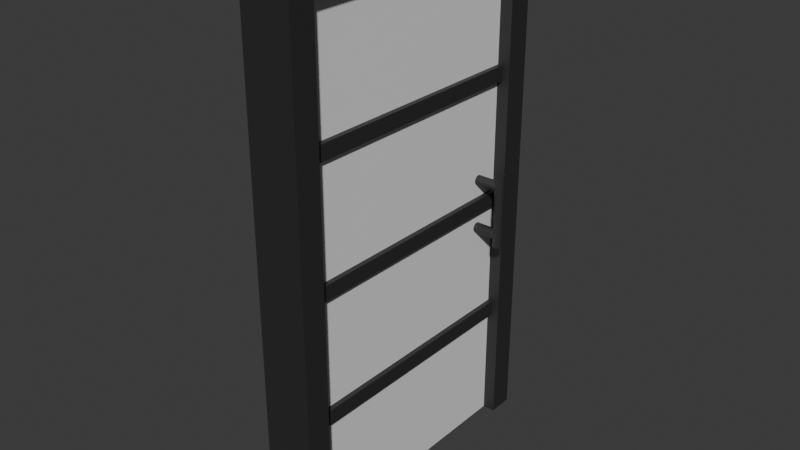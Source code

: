 # Source: door.blend  (saved by Blender 4.0.36; exported with 4.5.12 LTS)
import bpy
from mathutils import Matrix  # noqa: F401  (used for matrix-valued properties, if any)

bpy.ops.wm.read_factory_settings(use_empty=True)
scene = bpy.context.scene
scene.name = 'Scene'

# ---- collections
col_collection = bpy.data.collections.new('Collection'); scene.collection.children.link(col_collection)

# ---- materials (node trees are filled in below, after node groups)
mat_baseblack = bpy.data.materials.new('BaseBlack')
mat_baseblack.use_transparent_shadow = False
mat_basewhite = bpy.data.materials.new('BaseWhite')
mat_basewhite.use_transparent_shadow = False

# ---- node groups
ng_auto_smooth = bpy.data.node_groups.new('Auto Smooth', 'GeometryNodeTree')
_s = ng_auto_smooth.interface.new_socket(name='Geometry', in_out='OUTPUT', socket_type='NodeSocketGeometry')
_s = ng_auto_smooth.interface.new_socket(name='Geometry', in_out='INPUT', socket_type='NodeSocketGeometry')
_s = ng_auto_smooth.interface.new_socket(name='Angle', in_out='INPUT', socket_type='NodeSocketFloat')
_s.subtype = 'ANGLE'
_s.min_value = 0.0
_s.max_value = 3.142
ng_auto_smooth.is_modifier = True
_N = ng_auto_smooth.nodes; _L = ng_auto_smooth.links
n0 = _N.new('NodeGroupOutput'); n0.name = 'Group Output'; n0.location = (480, -100)
n1 = _N.new('NodeGroupInput'); n1.name = 'Group Input'; n1.location = (-420, -300)
n2 = _N.new('NodeGroupInput'); n2.name = 'Group Input.001'; n2.location = (-60, -100)
n3 = _N.new('GeometryNodeSetShadeSmooth'); n3.name = 'Set Shade Smooth'; n3.location = (120, -100)
n3.domain = 'EDGE'
n4 = _N.new('GeometryNodeSetShadeSmooth'); n4.name = 'Set Shade Smooth.001'; n4.location = (300, -100)
n5 = _N.new('GeometryNodeInputMeshEdgeAngle'); n5.name = 'Edge Angle'; n5.location = (-420, -220)
n6 = _N.new('GeometryNodeInputEdgeSmooth'); n6.name = 'Is Edge Smooth'; n6.location = (-60, -160)
n7 = _N.new('GeometryNodeInputShadeSmooth'); n7.name = 'Is Face Smooth'; n7.location = (-240, -340)
n8 = _N.new('FunctionNodeBooleanMath'); n8.name = 'Boolean Math'; n8.location = (-60, -220)
n9 = _N.new('FunctionNodeCompare'); n9.name = 'Compare'; n9.location = (-240, -180)
n9.operation = 'LESS_EQUAL'
_L.new(n5.outputs[0], n9.inputs[0])
_L.new(n4.outputs[0], n0.inputs[0])
_L.new(n1.outputs[1], n9.inputs[1])
_L.new(n9.outputs[0], n8.inputs[0])
_L.new(n7.outputs[0], n8.inputs[1])
_L.new(n2.outputs[0], n3.inputs[0])
_L.new(n6.outputs[0], n3.inputs[1])
_L.new(n3.outputs[0], n4.inputs[0])
_L.new(n8.outputs[0], n3.inputs[2])
n0.is_active_output = True

# ---- material node trees
mat_baseblack.use_nodes = True; mat_baseblack.node_tree.nodes.clear()
_N = mat_baseblack.node_tree.nodes; _L = mat_baseblack.node_tree.links
n0 = _N.new('ShaderNodeBsdfPrincipled'); n0.name = 'Principled BSDF'; n0.location = (10, 300)
n0.inputs[0].default_value = (0.02772, 0.02772, 0.02772, 1.0)
n0.inputs[3].default_value = 1.45
n1 = _N.new('ShaderNodeOutputMaterial'); n1.name = 'Material Output'; n1.location = (300, 300)
_L.new(n0.outputs[0], n1.inputs[0])
n1.is_active_output = True
mat_basewhite.use_nodes = True; mat_basewhite.node_tree.nodes.clear()
_N = mat_basewhite.node_tree.nodes; _L = mat_basewhite.node_tree.links
n0 = _N.new('ShaderNodeBsdfPrincipled'); n0.name = 'Principled BSDF'; n0.location = (10, 300)
n0.inputs[3].default_value = 1.45
n1 = _N.new('ShaderNodeOutputMaterial'); n1.name = 'Material Output'; n1.location = (300, 300)
_L.new(n0.outputs[0], n1.inputs[0])
n1.is_active_output = True

# ---- world
world_world = bpy.data.worlds.new('World'); scene.world = world_world
world_world.use_nodes = True; world_world.node_tree.nodes.clear()
_N = world_world.node_tree.nodes; _L = world_world.node_tree.links
n0 = _N.new('ShaderNodeOutputWorld'); n0.name = 'World Output'; n0.location = (300, 300)
n1 = _N.new('ShaderNodeBackground'); n1.name = 'Background'; n1.location = (10, 300)
n1.inputs[0].default_value = (0.05088, 0.05088, 0.05088, 1.0)
_L.new(n1.outputs[0], n0.inputs[0])
n0.is_active_output = True
world_world.color = (0.05088, 0.05088, 0.05088)
world_world.use_sun_shadow = False
world_world.sun_shadow_jitter_overblur = 0.0

# ---- meshes
me_plane = bpy.data.meshes.new('Plane')
me_plane.from_pydata([(-0.1, -0.6, 2.1), (-0.1, -0.6, 0.0), (-0.1, 0.6, 2.1), (-0.1, 0.6, 0.0), (-0.1, -0.5, 2.0), (-0.1, 0.5, 2.0), (-0.1, 0.5, 0.0), (-0.1, -0.5, 0.0), (0.1, -0.6, 2.1), (0.1, -0.6, 0.0), (0.1, 0.6, 2.1), (0.1, 0.6, 0.0), (0.1, -0.5, 2.0), (0.1, 0.5, 2.0), (0.1, 0.5, 0.0), (0.1, -0.5, 0.0)], [], [(2, 0, 8, 10), (2, 5, 4, 0), (5, 13, 12, 4), (7, 4, 12, 15), (1, 9, 8, 0), (1, 0, 4, 7), (9, 15, 12, 8), (6, 3, 11, 14), (6, 14, 13, 5), (7, 15, 9, 1), (10, 8, 12, 13), (11, 10, 13, 14), (3, 6, 5, 2), (2, 10, 11, 3)])
_uv = me_plane.uv_layers.new(name='UVMap')
_uv.uv.foreach_set('vector', [0.0, 0.0, 0.0, 0.0, 0.0, 0.0, 0.0, 0.0, 0.0, 0.0, 0.0, 0.0, 0.0, 0.0, 0.0, 0.0, 0.0, 0.0, 0.0, 0.0, 0.0, 0.0, 0.0, 0.0, 0.0, 0.0, 0.0, 0.0, 0.0, 0.0, 0.0, 0.0, 0.0, 0.0, 0.0, 0.0, 0.0, 0.0, 0.0, 0.0, 0.0, 0.0, 0.0, 0.0, 0.0, 0.0, 0.0, 0.0, 0.0, 0.0, 0.0, 0.0, 0.0, 0.0, 0.0, 0.0, 0.0, 0.0, 0.0, 0.0, 0.0, 0.0, 0.0, 0.0, 0.0, 0.0, 0.0, 0.0, 0.0, 0.0, 0.0, 0.0, 0.0, 0.0, 0.0, 0.0, 0.0, 0.0, 0.0, 0.0, 0.0, 0.0, 0.0, 0.0, 0.0, 0.0, 0.0, 0.0, 0.0, 0.0, 0.0, 0.0, 0.0, 0.0, 0.0, 0.0, 0.0, 0.0, 0.0, 0.0, 0.0, 0.0, 0.0, 0.0, 0.0, 0.0, 0.0, 0.0, 0.0, 0.0, 0.0, 0.0])
me_plane.materials.append(mat_baseblack)
me_plane.update()
me_plane_001 = bpy.data.meshes.new('Plane.001')
me_plane_001.from_pydata([(-0.05, 0.0, 1.0), (-0.05, 0.0, -1.0), (-0.05, 1.0, 1.0), (-0.05, 1.0, -1.0), (0.05, 0.0, 1.0), (0.05, 0.0, -1.0), (0.05, 1.0, 1.0), (0.05, 1.0, -1.0), (0.15, 0.92, -0.15), (0.15, 0.92, 0.15), (0.1539, 0.9196, -0.15), (0.1539, 0.9196, 0.15), (0.1577, 0.9185, -0.15), (0.1577, 0.9185, 0.15), (0.1611, 0.9166, -0.15), (0.1611, 0.9166, 0.15), (0.1641, 0.9141, -0.15), (0.1641, 0.9141, 0.15), (0.1666, 0.9111, -0.15), (0.1666, 0.9111, 0.15), (0.1685, 0.9077, -0.15), (0.1685, 0.9077, 0.15), (0.1696, 0.9039, -0.15), (0.1696, 0.9039, 0.15), (0.17, 0.9, -0.15), (0.17, 0.9, 0.15), (0.1696, 0.8961, -0.15), (0.1696, 0.8961, 0.15), (0.1685, 0.8923, -0.15), (0.1685, 0.8923, 0.15), (0.1666, 0.8889, -0.15), (0.1666, 0.8889, 0.15), (0.1641, 0.8859, -0.15), (0.1641, 0.8859, 0.15), (0.1611, 0.8834, -0.15), (0.1611, 0.8834, 0.15), (0.1577, 0.8815, -0.15), (0.1577, 0.8815, 0.15), (0.1539, 0.8804, -0.15), (0.1539, 0.8804, 0.15), (0.15, 0.88, -0.15), (0.15, 0.88, 0.15), (0.1461, 0.8804, -0.15), (0.1461, 0.8804, 0.15), (0.1423, 0.8815, -0.15), (0.1423, 0.8815, 0.15), (0.1389, 0.8834, -0.15), (0.1389, 0.8834, 0.15), (0.1359, 0.8859, -0.15), (0.1359, 0.8859, 0.15), (0.1334, 0.8889, -0.15), (0.1334, 0.8889, 0.15), (0.1315, 0.8923, -0.15), (0.1315, 0.8923, 0.15), (0.1304, 0.8961, -0.15), (0.1304, 0.8961, 0.15), (0.13, 0.9, -0.15), (0.13, 0.9, 0.15), (0.1304, 0.9039, -0.15), (0.1304, 0.9039, 0.15), (0.1315, 0.9077, -0.15), (0.1315, 0.9077, 0.15), (0.1334, 0.9111, -0.15), (0.1334, 0.9111, 0.15), (0.1359, 0.9141, -0.15), (0.1359, 0.9141, 0.15), (0.1389, 0.9166, -0.15), (0.1389, 0.9166, 0.15), (0.1423, 0.9185, -0.15), (0.1423, 0.9185, 0.15), (0.1461, 0.9196, -0.15), (0.1461, 0.9196, 0.15), (-0.15, 0.92, 0.1), (0.15, 0.92, 0.1), (-0.15, 0.9196, 0.0961), (0.15, 0.9196, 0.0961), (-0.15, 0.9185, 0.09235), (0.15, 0.9185, 0.09235), (-0.15, 0.9166, 0.08889), (0.15, 0.9166, 0.08889), (-0.15, 0.9141, 0.08586), (0.15, 0.9141, 0.08586), (-0.15, 0.9111, 0.08337), (0.15, 0.9111, 0.08337), (-0.15, 0.9077, 0.08152), (0.15, 0.9077, 0.08152), (-0.15, 0.9039, 0.08038), (0.15, 0.9039, 0.08038), (-0.15, 0.9, 0.08), (0.15, 0.9, 0.08), (-0.15, 0.8961, 0.08038), (0.15, 0.8961, 0.08038), (-0.15, 0.8923, 0.08152), (0.15, 0.8923, 0.08152), (-0.15, 0.8889, 0.08337), (0.15, 0.8889, 0.08337), (-0.15, 0.8859, 0.08586), (0.15, 0.8859, 0.08586), (-0.15, 0.8834, 0.08889), (0.15, 0.8834, 0.08889), (-0.15, 0.8815, 0.09235), (0.15, 0.8815, 0.09235), (-0.15, 0.8804, 0.0961), (0.15, 0.8804, 0.0961), (-0.15, 0.88, 0.1), (0.15, 0.88, 0.1), (-0.15, 0.8804, 0.1039), (0.15, 0.8804, 0.1039), (-0.15, 0.8815, 0.1077), (0.15, 0.8815, 0.1077), (-0.15, 0.8834, 0.1111), (0.15, 0.8834, 0.1111), (-0.15, 0.8859, 0.1141), (0.15, 0.8859, 0.1141), (-0.15, 0.8889, 0.1166), (0.15, 0.8889, 0.1166), (-0.15, 0.8923, 0.1185), (0.15, 0.8923, 0.1185), (-0.15, 0.8961, 0.1196), (0.15, 0.8961, 0.1196), (-0.15, 0.9, 0.12), (0.15, 0.9, 0.12), (-0.15, 0.9039, 0.1196), (0.15, 0.9039, 0.1196), (-0.15, 0.9077, 0.1185), (0.15, 0.9077, 0.1185), (-0.15, 0.9111, 0.1166), (0.15, 0.9111, 0.1166), (-0.15, 0.9141, 0.1141), (0.15, 0.9141, 0.1141), (-0.15, 0.9166, 0.1111), (0.15, 0.9166, 0.1111), (-0.15, 0.9185, 0.1077), (0.15, 0.9185, 0.1077), (-0.15, 0.9196, 0.1039), (0.15, 0.9196, 0.1039), (-0.15, 0.92, -0.1), (0.15, 0.92, -0.1), (-0.15, 0.9196, -0.1039), (0.15, 0.9196, -0.1039), (-0.15, 0.9185, -0.1077), (0.15, 0.9185, -0.1077), (-0.15, 0.9166, -0.1111), (0.15, 0.9166, -0.1111), (-0.15, 0.9141, -0.1141), (0.15, 0.9141, -0.1141), (-0.15, 0.9111, -0.1166), (0.15, 0.9111, -0.1166), (-0.15, 0.9077, -0.1185), (0.15, 0.9077, -0.1185), (-0.15, 0.9039, -0.1196), (0.15, 0.9039, -0.1196), (-0.15, 0.9, -0.12), (0.15, 0.9, -0.12), (-0.15, 0.8961, -0.1196), (0.15, 0.8961, -0.1196), (-0.15, 0.8923, -0.1185), (0.15, 0.8923, -0.1185), (-0.15, 0.8889, -0.1166), (0.15, 0.8889, -0.1166), (-0.15, 0.8859, -0.1141), (0.15, 0.8859, -0.1141), (-0.15, 0.8834, -0.1111), (0.15, 0.8834, -0.1111), (-0.15, 0.8815, -0.1077), (0.15, 0.8815, -0.1077), (-0.15, 0.8804, -0.1039), (0.15, 0.8804, -0.1039), (-0.15, 0.88, -0.1), (0.15, 0.88, -0.1), (-0.15, 0.8804, -0.0961), (0.15, 0.8804, -0.0961), (-0.15, 0.8815, -0.09235), (0.15, 0.8815, -0.09235), (-0.15, 0.8834, -0.08889), (0.15, 0.8834, -0.08889), (-0.15, 0.8859, -0.08586), (0.15, 0.8859, -0.08586), (-0.15, 0.8889, -0.08337), (0.15, 0.8889, -0.08337), (-0.15, 0.8923, -0.08152), (0.15, 0.8923, -0.08152), (-0.15, 0.8961, -0.08038), (0.15, 0.8961, -0.08038), (-0.15, 0.9, -0.08), (0.15, 0.9, -0.08), (-0.15, 0.9039, -0.08038), (0.15, 0.9039, -0.08038), (-0.15, 0.9077, -0.08152), (0.15, 0.9077, -0.08152), (-0.15, 0.9111, -0.08337), (0.15, 0.9111, -0.08337), (-0.15, 0.9141, -0.08586), (0.15, 0.9141, -0.08586), (-0.15, 0.9166, -0.08889), (0.15, 0.9166, -0.08889), (-0.15, 0.9185, -0.09235), (0.15, 0.9185, -0.09235), (-0.15, 0.9196, -0.0961), (0.15, 0.9196, -0.0961), (-0.15, 0.92, -0.15), (-0.15, 0.92, 0.15), (-0.1461, 0.9196, -0.15), (-0.1461, 0.9196, 0.15), (-0.1423, 0.9185, -0.15), (-0.1423, 0.9185, 0.15), (-0.1389, 0.9166, -0.15), (-0.1389, 0.9166, 0.15), (-0.1359, 0.9141, -0.15), (-0.1359, 0.9141, 0.15), (-0.1334, 0.9111, -0.15), (-0.1334, 0.9111, 0.15), (-0.1315, 0.9077, -0.15), (-0.1315, 0.9077, 0.15), (-0.1304, 0.9039, -0.15), (-0.1304, 0.9039, 0.15), (-0.13, 0.9, -0.15), (-0.13, 0.9, 0.15), (-0.1304, 0.8961, -0.15), (-0.1304, 0.8961, 0.15), (-0.1315, 0.8923, -0.15), (-0.1315, 0.8923, 0.15), (-0.1334, 0.8889, -0.15), (-0.1334, 0.8889, 0.15), (-0.1359, 0.8859, -0.15), (-0.1359, 0.8859, 0.15), (-0.1389, 0.8834, -0.15), (-0.1389, 0.8834, 0.15), (-0.1423, 0.8815, -0.15), (-0.1423, 0.8815, 0.15), (-0.1461, 0.8804, -0.15), (-0.1461, 0.8804, 0.15), (-0.15, 0.88, -0.15), (-0.15, 0.88, 0.15), (-0.1539, 0.8804, -0.15), (-0.1539, 0.8804, 0.15), (-0.1577, 0.8815, -0.15), (-0.1577, 0.8815, 0.15), (-0.1611, 0.8834, -0.15), (-0.1611, 0.8834, 0.15), (-0.1641, 0.8859, -0.15), (-0.1641, 0.8859, 0.15), (-0.1666, 0.8889, -0.15), (-0.1666, 0.8889, 0.15), (-0.1685, 0.8923, -0.15), (-0.1685, 0.8923, 0.15), (-0.1696, 0.8961, -0.15), (-0.1696, 0.8961, 0.15), (-0.17, 0.9, -0.15), (-0.17, 0.9, 0.15), (-0.1696, 0.9039, -0.15), (-0.1696, 0.9039, 0.15), (-0.1685, 0.9077, -0.15), (-0.1685, 0.9077, 0.15), (-0.1666, 0.9111, -0.15), (-0.1666, 0.9111, 0.15), (-0.1641, 0.9141, -0.15), (-0.1641, 0.9141, 0.15), (-0.1611, 0.9166, -0.15), (-0.1611, 0.9166, 0.15), (-0.1577, 0.9185, -0.15), (-0.1577, 0.9185, 0.15), (-0.1539, 0.9196, -0.15), (-0.1539, 0.9196, 0.15), (0.05, 1.0, 0.53), (0.05, 1.0, 0.47), (0.02, 1.0, 0.5), (0.05, 0.0, 0.47), (0.05, 0.0, 0.53), (0.02, 0.0, 0.5), (0.05, 1.0, 0.03), (0.05, 1.0, -0.03), (0.02, 1.0, 0.0), (0.05, 0.0, -0.03), (0.05, 0.0, 0.03), (0.02, 0.0, 0.0), (0.05, 1.0, -0.47), (0.05, 1.0, -0.53), (0.02, 1.0, -0.5), (0.05, 0.0, -0.53), (0.05, 0.0, -0.47), (0.02, 0.0, -0.5), (-0.05, 0.0, 0.53), (-0.05, 0.0, 0.47), (-0.02, 0.0, 0.5), (-0.05, 1.0, 0.47), (-0.05, 1.0, 0.53), (-0.02, 1.0, 0.5), (-0.05, 0.0, 0.03), (-0.05, 0.0, -0.03), (-0.02, 0.0, 0.0), (-0.05, 1.0, -0.03), (-0.05, 1.0, 0.03), (-0.02, 1.0, 0.0), (-0.05, 0.0, -0.47), (-0.05, 0.0, -0.53), (-0.02, 0.0, -0.5), (-0.05, 1.0, -0.53), (-0.05, 1.0, -0.47), (-0.02, 1.0, -0.5), (-0.07, 0.0, 0.53), (-0.07, 0.0, 0.47), (-0.07, 1.0, 0.47), (-0.07, 1.0, 0.53), (-0.07, 0.0, 0.03), (-0.07, 0.0, -0.03), (-0.07, 1.0, -0.03), (-0.07, 1.0, 0.03), (-0.07, 0.0, -0.47), (-0.07, 0.0, -0.53), (-0.07, 1.0, -0.53), (-0.07, 1.0, -0.47), (0.07, 1.0, 0.53), (0.07, 1.0, 0.47), (0.07, 0.0, 0.47), (0.07, 0.0, 0.53), (0.07, 1.0, 0.03), (0.07, 1.0, -0.03), (0.07, 0.0, -0.03), (0.07, 0.0, 0.03), (0.07, 1.0, -0.47), (0.07, 1.0, -0.53), (0.07, 0.0, -0.53), (0.07, 0.0, -0.47)], [], [(1, 3, 7, 5), (2, 0, 4, 6), (287, 286, 2, 6, 264, 266), (8, 9, 11, 10), (10, 11, 13, 12), (12, 13, 15, 14), (14, 15, 17, 16), (16, 17, 19, 18), (18, 19, 21, 20), (20, 21, 23, 22), (22, 23, 25, 24), (24, 25, 27, 26), (26, 27, 29, 28), (28, 29, 31, 30), (30, 31, 33, 32), (32, 33, 35, 34), (34, 35, 37, 36), (36, 37, 39, 38), (38, 39, 41, 40), (40, 41, 43, 42), (42, 43, 45, 44), (44, 45, 47, 46), (46, 47, 49, 48), (48, 49, 51, 50), (50, 51, 53, 52), (52, 53, 55, 54), (54, 55, 57, 56), (56, 57, 59, 58), (58, 59, 61, 60), (60, 61, 63, 62), (62, 63, 65, 64), (64, 65, 67, 66), (66, 67, 69, 68), (11, 9, 71, 69, 67, 65, 63, 61, 59, 57, 55, 53, 51, 49, 47, 45, 43, 41, 39, 37, 35, 33, 31, 29, 27, 25, 23, 21, 19, 17, 15, 13), (68, 69, 71, 70), (70, 71, 9, 8), (8, 10, 12, 14, 16, 18, 20, 22, 24, 26, 28, 30, 32, 34, 36, 38, 40, 42, 44, 46, 48, 50, 52, 54, 56, 58, 60, 62, 64, 66, 68, 70), (72, 73, 75, 74), (74, 75, 77, 76), (76, 77, 79, 78), (78, 79, 81, 80), (80, 81, 83, 82), (82, 83, 85, 84), (84, 85, 87, 86), (86, 87, 89, 88), (88, 89, 91, 90), (90, 91, 93, 92), (92, 93, 95, 94), (94, 95, 97, 96), (96, 97, 99, 98), (98, 99, 101, 100), (100, 101, 103, 102), (102, 103, 105, 104), (104, 105, 107, 106), (106, 107, 109, 108), (108, 109, 111, 110), (110, 111, 113, 112), (112, 113, 115, 114), (114, 115, 117, 116), (116, 117, 119, 118), (118, 119, 121, 120), (120, 121, 123, 122), (122, 123, 125, 124), (124, 125, 127, 126), (126, 127, 129, 128), (128, 129, 131, 130), (130, 131, 133, 132), (75, 73, 135, 133, 131, 129, 127, 125, 123, 121, 119, 117, 115, 113, 111, 109, 107, 105, 103, 101, 99, 97, 95, 93, 91, 89, 87, 85, 83, 81, 79, 77), (132, 133, 135, 134), (134, 135, 73, 72), (72, 74, 76, 78, 80, 82, 84, 86, 88, 90, 92, 94, 96, 98, 100, 102, 104, 106, 108, 110, 112, 114, 116, 118, 120, 122, 124, 126, 128, 130, 132, 134), (136, 137, 139, 138), (138, 139, 141, 140), (140, 141, 143, 142), (142, 143, 145, 144), (144, 145, 147, 146), (146, 147, 149, 148), (148, 149, 151, 150), (150, 151, 153, 152), (152, 153, 155, 154), (154, 155, 157, 156), (156, 157, 159, 158), (158, 159, 161, 160), (160, 161, 163, 162), (162, 163, 165, 164), (164, 165, 167, 166), (166, 167, 169, 168), (168, 169, 171, 170), (170, 171, 173, 172), (172, 173, 175, 174), (174, 175, 177, 176), (176, 177, 179, 178), (178, 179, 181, 180), (180, 181, 183, 182), (182, 183, 185, 184), (184, 185, 187, 186), (186, 187, 189, 188), (188, 189, 191, 190), (190, 191, 193, 192), (192, 193, 195, 194), (194, 195, 197, 196), (139, 137, 199, 197, 195, 193, 191, 189, 187, 185, 183, 181, 179, 177, 175, 173, 171, 169, 167, 165, 163, 161, 159, 157, 155, 153, 151, 149, 147, 145, 143, 141), (196, 197, 199, 198), (198, 199, 137, 136), (136, 138, 140, 142, 144, 146, 148, 150, 152, 154, 156, 158, 160, 162, 164, 166, 168, 170, 172, 174, 176, 178, 180, 182, 184, 186, 188, 190, 192, 194, 196, 198), (200, 201, 203, 202), (202, 203, 205, 204), (204, 205, 207, 206), (206, 207, 209, 208), (208, 209, 211, 210), (210, 211, 213, 212), (212, 213, 215, 214), (214, 215, 217, 216), (216, 217, 219, 218), (218, 219, 221, 220), (220, 221, 223, 222), (222, 223, 225, 224), (224, 225, 227, 226), (226, 227, 229, 228), (228, 229, 231, 230), (230, 231, 233, 232), (232, 233, 235, 234), (234, 235, 237, 236), (236, 237, 239, 238), (238, 239, 241, 240), (240, 241, 243, 242), (242, 243, 245, 244), (244, 245, 247, 246), (246, 247, 249, 248), (248, 249, 251, 250), (250, 251, 253, 252), (252, 253, 255, 254), (254, 255, 257, 256), (256, 257, 259, 258), (258, 259, 261, 260), (203, 201, 263, 261, 259, 257, 255, 253, 251, 249, 247, 245, 243, 241, 239, 237, 235, 233, 231, 229, 227, 225, 223, 221, 219, 217, 215, 213, 211, 209, 207, 205), (260, 261, 263, 262), (262, 263, 201, 200), (200, 202, 204, 206, 208, 210, 212, 214, 216, 218, 220, 222, 224, 226, 228, 230, 232, 234, 236, 238, 240, 242, 244, 246, 248, 250, 252, 254, 256, 258, 260, 262), (281, 280, 273, 275, 290, 289, 294, 296), (271, 273, 280, 276), (269, 268, 4, 0, 282, 284), (291, 298, 294, 289), (285, 292, 288, 283), (265, 267, 274, 270), (277, 279, 5, 7), (293, 292, 285, 287, 266, 265, 270, 272), (275, 274, 267, 269, 284, 283, 288, 290), (264, 265, 266), (267, 268, 269), (264, 268, 315, 312), (6, 4, 268, 264), (270, 271, 272), (273, 274, 275), (271, 270, 316, 317), (297, 3, 1, 295), (276, 277, 278), (279, 280, 281), (276, 280, 323, 320), (299, 298, 291, 293, 272, 271, 276, 278), (282, 283, 284), (285, 286, 287), (283, 282, 300, 301), (2, 286, 282, 0), (288, 289, 290), (291, 292, 293), (288, 292, 307, 304), (3, 297, 299, 278, 277, 7), (294, 295, 296), (297, 298, 299), (297, 295, 309, 310), (5, 279, 281, 296, 295, 1), (302, 301, 300, 303), (285, 283, 301, 302), (286, 285, 302, 303), (282, 286, 303, 300), (306, 305, 304, 307), (289, 288, 304, 305), (291, 289, 305, 306), (292, 291, 306, 307), (310, 309, 308, 311), (298, 297, 310, 311), (294, 298, 311, 308), (295, 294, 308, 309), (314, 313, 312, 315), (265, 264, 312, 313), (267, 265, 313, 314), (268, 267, 314, 315), (318, 317, 316, 319), (273, 271, 317, 318), (274, 273, 318, 319), (270, 274, 319, 316), (322, 321, 320, 323), (277, 276, 320, 321), (279, 277, 321, 322), (280, 279, 322, 323)])
me_plane_001.polygons.foreach_set('use_smooth', [True] * 196)
me_plane_001.polygons.foreach_set('material_index', [0, 0, 0, 1, 1, 1, 1, 1, 1, 1, 1, 1, 1, 1, 1, 1, 1, 1, 1, 1, 1, 1, 1, 1, 1, 1, 1, 1, 1, 1, 1, 1, 1, 1, 1, 1, 1, 1, 1, 1, 1, 1, 1, 1, 1, 1, 1, 1, 1, 1, 1, 1, 1, 1, 1, 1, 1, 1, 1, 1, 1, 1, 1, 1, 1, 1, 1, 0, 1, 1, 0, 1, 1, 1, 1, 1, 1, 1, 1, 1, 1, 1, 1, 1, 1, 1, 1, 1, 1, 1, 1, 1, 1, 1, 1, 1, 1, 1, 1, 1, 1, 0, 1, 1, 0, 1, 1, 1, 1, 1, 1, 1, 1, 1, 1, 1, 1, 1, 1, 1, 1, 1, 1, 1, 1, 1, 1, 1, 1, 1, 1, 1, 1, 1, 1, 1, 1, 1, 1, 0, 0, 0, 0, 0, 0, 0, 0, 0, 0, 0, 1, 0, 0, 0, 0, 0, 0, 0, 1, 0, 0, 0, 0, 0, 0, 0, 1, 0, 0, 0, 1, 0, 1, 1, 0, 1, 1, 0, 1, 0, 1, 0, 1, 0, 1, 0, 1, 0, 1, 1, 0, 1, 1, 0, 1, 0])
_uv = me_plane_001.uv_layers.new(name='UVMap')
_uv.uv.foreach_set('vector', [1.0, 0.0, 1.0, 1.0, 1.0, 1.0, 1.0, 0.0, 0.0, 1.0, 0.0, 0.0, 0.0, 0.0, 0.0, 1.0, 0.25, 1.0, 0.235, 1.0, 0.0, 1.0, 0.0, 1.0, 0.235, 1.0, 0.25, 1.0, 1.0, 0.5, 1.0, 1.0, 0.9688, 1.0, 0.9688, 0.5, 0.9688, 0.5, 0.9688, 1.0, 0.9375, 1.0, 0.9375, 0.5, 0.9375, 0.5, 0.9375, 1.0, 0.9062, 1.0, 0.9062, 0.5, 0.9062, 0.5, 0.9062, 1.0, 0.875, 1.0, 0.875, 0.5, 0.875, 0.5, 0.875, 1.0, 0.8438, 1.0, 0.8438, 0.5, 0.8438, 0.5, 0.8438, 1.0, 0.8125, 1.0, 0.8125, 0.5, 0.8125, 0.5, 0.8125, 1.0, 0.7812, 1.0, 0.7812, 0.5, 0.7812, 0.5, 0.7812, 1.0, 0.75, 1.0, 0.75, 0.5, 0.75, 0.5, 0.75, 1.0, 0.7188, 1.0, 0.7188, 0.5, 0.7188, 0.5, 0.7188, 1.0, 0.6875, 1.0, 0.6875, 0.5, 0.6875, 0.5, 0.6875, 1.0, 0.6562, 1.0, 0.6562, 0.5, 0.6562, 0.5, 0.6562, 1.0, 0.625, 1.0, 0.625, 0.5, 0.625, 0.5, 0.625, 1.0, 0.5938, 1.0, 0.5938, 0.5, 0.5938, 0.5, 0.5938, 1.0, 0.5625, 1.0, 0.5625, 0.5, 0.5625, 0.5, 0.5625, 1.0, 0.5312, 1.0, 0.5312, 0.5, 0.5312, 0.5, 0.5312, 1.0, 0.5, 1.0, 0.5, 0.5, 0.5, 0.5, 0.5, 1.0, 0.4688, 1.0, 0.4688, 0.5, 0.4688, 0.5, 0.4688, 1.0, 0.4375, 1.0, 0.4375, 0.5, 0.4375, 0.5, 0.4375, 1.0, 0.4062, 1.0, 0.4062, 0.5, 0.4062, 0.5, 0.4062, 1.0, 0.375, 1.0, 0.375, 0.5, 0.375, 0.5, 0.375, 1.0, 0.3438, 1.0, 0.3438, 0.5, 0.3438, 0.5, 0.3438, 1.0, 0.3125, 1.0, 0.3125, 0.5, 0.3125, 0.5, 0.3125, 1.0, 0.2812, 1.0, 0.2812, 0.5, 0.2812, 0.5, 0.2812, 1.0, 0.25, 1.0, 0.25, 0.5, 0.25, 0.5, 0.25, 1.0, 0.2188, 1.0, 0.2188, 0.5, 0.2188, 0.5, 0.2188, 1.0, 0.1875, 1.0, 0.1875, 0.5, 0.1875, 0.5, 0.1875, 1.0, 0.1562, 1.0, 0.1562, 0.5, 0.1562, 0.5, 0.1562, 1.0, 0.125, 1.0, 0.125, 0.5, 0.125, 0.5, 0.125, 1.0, 0.09375, 1.0, 0.09375, 0.5, 0.09375, 0.5, 0.09375, 1.0, 0.0625, 1.0, 0.0625, 0.5, 0.2968, 0.4854, 0.25, 0.49, 0.2032, 0.4854, 0.1582, 0.4717, 0.1167, 0.4496, 0.08029, 0.4197, 0.05045, 0.3833, 0.02827, 0.3418, 0.01461, 0.2968, 0.01, 0.25, 0.01461, 0.2032, 0.02827, 0.1582, 0.05045, 0.1167, 0.08029, 0.08029, 0.1167, 0.05045, 0.1582, 0.02827, 0.2032, 0.01461, 0.25, 0.01, 0.2968, 0.01461, 0.3418, 0.02827, 0.3833, 0.05045, 0.4197, 0.08029, 0.4496, 0.1167, 0.4717, 0.1582, 0.4854, 0.2032, 0.49, 0.25, 0.4854, 0.2968, 0.4717, 0.3418, 0.4496, 0.3833, 0.4197, 0.4197, 0.3833, 0.4496, 0.3418, 0.4717, 0.0625, 0.5, 0.0625, 1.0, 0.03125, 1.0, 0.03125, 0.5, 0.03125, 0.5, 0.03125, 1.0, 0.0, 1.0, 0.0, 0.5, 0.75, 0.49, 0.7968, 0.4854, 0.8418, 0.4717, 0.8833, 0.4496, 0.9197, 0.4197, 0.9496, 0.3833, 0.9717, 0.3418, 0.9854, 0.2968, 0.99, 0.25, 0.9854, 0.2032, 0.9717, 0.1582, 0.9496, 0.1167, 0.9197, 0.08029, 0.8833, 0.05045, 0.8418, 0.02827, 0.7968, 0.01461, 0.75, 0.01, 0.7032, 0.01461, 0.6582, 0.02827, 0.6167, 0.05045, 0.5803, 0.08029, 0.5504, 0.1167, 0.5283, 0.1582, 0.5146, 0.2032, 0.51, 0.25, 0.5146, 0.2968, 0.5283, 0.3418, 0.5504, 0.3833, 0.5803, 0.4197, 0.6167, 0.4496, 0.6582, 0.4717, 0.7032, 0.4854, 1.0, 0.5, 1.0, 1.0, 0.9688, 1.0, 0.9688, 0.5, 0.9688, 0.5, 0.9688, 1.0, 0.9375, 1.0, 0.9375, 0.5, 0.9375, 0.5, 0.9375, 1.0, 0.9062, 1.0, 0.9062, 0.5, 0.9062, 0.5, 0.9062, 1.0, 0.875, 1.0, 0.875, 0.5, 0.875, 0.5, 0.875, 1.0, 0.8438, 1.0, 0.8438, 0.5, 0.8438, 0.5, 0.8438, 1.0, 0.8125, 1.0, 0.8125, 0.5, 0.8125, 0.5, 0.8125, 1.0, 0.7812, 1.0, 0.7812, 0.5, 0.7812, 0.5, 0.7812, 1.0, 0.75, 1.0, 0.75, 0.5, 0.75, 0.5, 0.75, 1.0, 0.7188, 1.0, 0.7188, 0.5, 0.7188, 0.5, 0.7188, 1.0, 0.6875, 1.0, 0.6875, 0.5, 0.6875, 0.5, 0.6875, 1.0, 0.6562, 1.0, 0.6562, 0.5, 0.6562, 0.5, 0.6562, 1.0, 0.625, 1.0, 0.625, 0.5, 0.625, 0.5, 0.625, 1.0, 0.5938, 1.0, 0.5938, 0.5, 0.5938, 0.5, 0.5938, 1.0, 0.5625, 1.0, 0.5625, 0.5, 0.5625, 0.5, 0.5625, 1.0, 0.5312, 1.0, 0.5312, 0.5, 0.5312, 0.5, 0.5312, 1.0, 0.5, 1.0, 0.5, 0.5, 0.5, 0.5, 0.5, 1.0, 0.4688, 1.0, 0.4688, 0.5, 0.4688, 0.5, 0.4688, 1.0, 0.4375, 1.0, 0.4375, 0.5, 0.4375, 0.5, 0.4375, 1.0, 0.4062, 1.0, 0.4062, 0.5, 0.4062, 0.5, 0.4062, 1.0, 0.375, 1.0, 0.375, 0.5, 0.375, 0.5, 0.375, 1.0, 0.3438, 1.0, 0.3438, 0.5, 0.3438, 0.5, 0.3438, 1.0, 0.3125, 1.0, 0.3125, 0.5, 0.3125, 0.5, 0.3125, 1.0, 0.2812, 1.0, 0.2812, 0.5, 0.2812, 0.5, 0.2812, 1.0, 0.25, 1.0, 0.25, 0.5, 0.25, 0.5, 0.25, 1.0, 0.2188, 1.0, 0.2188, 0.5, 0.2188, 0.5, 0.2188, 1.0, 0.1875, 1.0, 0.1875, 0.5, 0.1875, 0.5, 0.1875, 1.0, 0.1562, 1.0, 0.1562, 0.5, 0.1562, 0.5, 0.1562, 1.0, 0.125, 1.0, 0.125, 0.5, 0.125, 0.5, 0.125, 1.0, 0.09375, 1.0, 0.09375, 0.5, 0.09375, 0.5, 0.09375, 1.0, 0.0625, 1.0, 0.0625, 0.5, 0.2968, 0.4854, 0.25, 0.49, 0.2032, 0.4854, 0.1582, 0.4717, 0.1167, 0.4496, 0.08029, 0.4197, 0.05045, 0.3833, 0.02827, 0.3418, 0.01461, 0.2968, 0.01, 0.25, 0.01461, 0.2032, 0.02827, 0.1582, 0.05045, 0.1167, 0.08029, 0.08029, 0.1167, 0.05045, 0.1582, 0.02827, 0.2032, 0.01461, 0.25, 0.01, 0.2968, 0.01461, 0.3418, 0.02827, 0.3833, 0.05045, 0.4197, 0.08029, 0.4496, 0.1167, 0.4717, 0.1582, 0.4854, 0.2032, 0.49, 0.25, 0.4854, 0.2968, 0.4717, 0.3418, 0.4496, 0.3833, 0.4197, 0.4197, 0.3833, 0.4496, 0.3418, 0.4717, 0.0625, 0.5, 0.0625, 1.0, 0.03125, 1.0, 0.03125, 0.5, 0.03125, 0.5, 0.03125, 1.0, 0.0, 1.0, 0.0, 0.5, 0.75, 0.49, 0.7968, 0.4854, 0.8418, 0.4717, 0.8833, 0.4496, 0.9197, 0.4197, 0.9496, 0.3833, 0.9717, 0.3418, 0.9854, 0.2968, 0.99, 0.25, 0.9854, 0.2032, 0.9717, 0.1582, 0.9496, 0.1167, 0.9197, 0.08029, 0.8833, 0.05045, 0.8418, 0.02827, 0.7968, 0.01461, 0.75, 0.01, 0.7032, 0.01461, 0.6582, 0.02827, 0.6167, 0.05045, 0.5803, 0.08029, 0.5504, 0.1167, 0.5283, 0.1582, 0.5146, 0.2032, 0.51, 0.25, 0.5146, 0.2968, 0.5283, 0.3418, 0.5504, 0.3833, 0.5803, 0.4197, 0.6167, 0.4496, 0.6582, 0.4717, 0.7032, 0.4854, 1.0, 0.5, 1.0, 1.0, 0.9688, 1.0, 0.9688, 0.5, 0.9688, 0.5, 0.9688, 1.0, 0.9375, 1.0, 0.9375, 0.5, 0.9375, 0.5, 0.9375, 1.0, 0.9062, 1.0, 0.9062, 0.5, 0.9062, 0.5, 0.9062, 1.0, 0.875, 1.0, 0.875, 0.5, 0.875, 0.5, 0.875, 1.0, 0.8438, 1.0, 0.8438, 0.5, 0.8438, 0.5, 0.8438, 1.0, 0.8125, 1.0, 0.8125, 0.5, 0.8125, 0.5, 0.8125, 1.0, 0.7812, 1.0, 0.7812, 0.5, 0.7812, 0.5, 0.7812, 1.0, 0.75, 1.0, 0.75, 0.5, 0.75, 0.5, 0.75, 1.0, 0.7188, 1.0, 0.7188, 0.5, 0.7188, 0.5, 0.7188, 1.0, 0.6875, 1.0, 0.6875, 0.5, 0.6875, 0.5, 0.6875, 1.0, 0.6562, 1.0, 0.6562, 0.5, 0.6562, 0.5, 0.6562, 1.0, 0.625, 1.0, 0.625, 0.5, 0.625, 0.5, 0.625, 1.0, 0.5938, 1.0, 0.5938, 0.5, 0.5938, 0.5, 0.5938, 1.0, 0.5625, 1.0, 0.5625, 0.5, 0.5625, 0.5, 0.5625, 1.0, 0.5312, 1.0, 0.5312, 0.5, 0.5312, 0.5, 0.5312, 1.0, 0.5, 1.0, 0.5, 0.5, 0.5, 0.5, 0.5, 1.0, 0.4688, 1.0, 0.4688, 0.5, 0.4688, 0.5, 0.4688, 1.0, 0.4375, 1.0, 0.4375, 0.5, 0.4375, 0.5, 0.4375, 1.0, 0.4062, 1.0, 0.4062, 0.5, 0.4062, 0.5, 0.4062, 1.0, 0.375, 1.0, 0.375, 0.5, 0.375, 0.5, 0.375, 1.0, 0.3438, 1.0, 0.3438, 0.5, 0.3438, 0.5, 0.3438, 1.0, 0.3125, 1.0, 0.3125, 0.5, 0.3125, 0.5, 0.3125, 1.0, 0.2812, 1.0, 0.2812, 0.5, 0.2812, 0.5, 0.2812, 1.0, 0.25, 1.0, 0.25, 0.5, 0.25, 0.5, 0.25, 1.0, 0.2188, 1.0, 0.2188, 0.5, 0.2188, 0.5, 0.2188, 1.0, 0.1875, 1.0, 0.1875, 0.5, 0.1875, 0.5, 0.1875, 1.0, 0.1562, 1.0, 0.1562, 0.5, 0.1562, 0.5, 0.1562, 1.0, 0.125, 1.0, 0.125, 0.5, 0.125, 0.5, 0.125, 1.0, 0.09375, 1.0, 0.09375, 0.5, 0.09375, 0.5, 0.09375, 1.0, 0.0625, 1.0, 0.0625, 0.5, 0.2968, 0.4854, 0.25, 0.49, 0.2032, 0.4854, 0.1582, 0.4717, 0.1167, 0.4496, 0.08029, 0.4197, 0.05045, 0.3833, 0.02827, 0.3418, 0.01461, 0.2968, 0.01, 0.25, 0.01461, 0.2032, 0.02827, 0.1582, 0.05045, 0.1167, 0.08029, 0.08029, 0.1167, 0.05045, 0.1582, 0.02827, 0.2032, 0.01461, 0.25, 0.01, 0.2968, 0.01461, 0.3418, 0.02827, 0.3833, 0.05045, 0.4197, 0.08029, 0.4496, 0.1167, 0.4717, 0.1582, 0.4854, 0.2032, 0.49, 0.25, 0.4854, 0.2968, 0.4717, 0.3418, 0.4496, 0.3833, 0.4197, 0.4197, 0.3833, 0.4496, 0.3418, 0.4717, 0.0625, 0.5, 0.0625, 1.0, 0.03125, 1.0, 0.03125, 0.5, 0.03125, 0.5, 0.03125, 1.0, 0.0, 1.0, 0.0, 0.5, 0.75, 0.49, 0.7968, 0.4854, 0.8418, 0.4717, 0.8833, 0.4496, 0.9197, 0.4197, 0.9496, 0.3833, 0.9717, 0.3418, 0.9854, 0.2968, 0.99, 0.25, 0.9854, 0.2032, 0.9717, 0.1582, 0.9496, 0.1167, 0.9197, 0.08029, 0.8833, 0.05045, 0.8418, 0.02827, 0.7968, 0.01461, 0.75, 0.01, 0.7032, 0.01461, 0.6582, 0.02827, 0.6167, 0.05045, 0.5803, 0.08029, 0.5504, 0.1167, 0.5283, 0.1582, 0.5146, 0.2032, 0.51, 0.25, 0.5146, 0.2968, 0.5283, 0.3418, 0.5504, 0.3833, 0.5803, 0.4197, 0.6167, 0.4496, 0.6582, 0.4717, 0.7032, 0.4854, 1.0, 0.5, 1.0, 1.0, 0.9688, 1.0, 0.9688, 0.5, 0.9688, 0.5, 0.9688, 1.0, 0.9375, 1.0, 0.9375, 0.5, 0.9375, 0.5, 0.9375, 1.0, 0.9062, 1.0, 0.9062, 0.5, 0.9062, 0.5, 0.9062, 1.0, 0.875, 1.0, 0.875, 0.5, 0.875, 0.5, 0.875, 1.0, 0.8438, 1.0, 0.8438, 0.5, 0.8438, 0.5, 0.8438, 1.0, 0.8125, 1.0, 0.8125, 0.5, 0.8125, 0.5, 0.8125, 1.0, 0.7812, 1.0, 0.7812, 0.5, 0.7812, 0.5, 0.7812, 1.0, 0.75, 1.0, 0.75, 0.5, 0.75, 0.5, 0.75, 1.0, 0.7188, 1.0, 0.7188, 0.5, 0.7188, 0.5, 0.7188, 1.0, 0.6875, 1.0, 0.6875, 0.5, 0.6875, 0.5, 0.6875, 1.0, 0.6562, 1.0, 0.6562, 0.5, 0.6562, 0.5, 0.6562, 1.0, 0.625, 1.0, 0.625, 0.5, 0.625, 0.5, 0.625, 1.0, 0.5938, 1.0, 0.5938, 0.5, 0.5938, 0.5, 0.5938, 1.0, 0.5625, 1.0, 0.5625, 0.5, 0.5625, 0.5, 0.5625, 1.0, 0.5312, 1.0, 0.5312, 0.5, 0.5312, 0.5, 0.5312, 1.0, 0.5, 1.0, 0.5, 0.5, 0.5, 0.5, 0.5, 1.0, 0.4688, 1.0, 0.4688, 0.5, 0.4688, 0.5, 0.4688, 1.0, 0.4375, 1.0, 0.4375, 0.5, 0.4375, 0.5, 0.4375, 1.0, 0.4062, 1.0, 0.4062, 0.5, 0.4062, 0.5, 0.4062, 1.0, 0.375, 1.0, 0.375, 0.5, 0.375, 0.5, 0.375, 1.0, 0.3438, 1.0, 0.3438, 0.5, 0.3438, 0.5, 0.3438, 1.0, 0.3125, 1.0, 0.3125, 0.5, 0.3125, 0.5, 0.3125, 1.0, 0.2812, 1.0, 0.2812, 0.5, 0.2812, 0.5, 0.2812, 1.0, 0.25, 1.0, 0.25, 0.5, 0.25, 0.5, 0.25, 1.0, 0.2188, 1.0, 0.2188, 0.5, 0.2188, 0.5, 0.2188, 1.0, 0.1875, 1.0, 0.1875, 0.5, 0.1875, 0.5, 0.1875, 1.0, 0.1562, 1.0, 0.1562, 0.5, 0.1562, 0.5, 0.1562, 1.0, 0.125, 1.0, 0.125, 0.5, 0.125, 0.5, 0.125, 1.0, 0.09375, 1.0, 0.09375, 0.5, 0.09375, 0.5, 0.09375, 1.0, 0.0625, 1.0, 0.0625, 0.5, 0.2968, 0.4854, 0.25, 0.49, 0.2032, 0.4854, 0.1582, 0.4717, 0.1167, 0.4496, 0.08029, 0.4197, 0.05045, 0.3833, 0.02827, 0.3418, 0.01461, 0.2968, 0.01, 0.25, 0.01461, 0.2032, 0.02827, 0.1582, 0.05045, 0.1167, 0.08029, 0.08029, 0.1167, 0.05045, 0.1582, 0.02827, 0.2032, 0.01461, 0.25, 0.01, 0.2968, 0.01461, 0.3418, 0.02827, 0.3833, 0.05045, 0.4197, 0.08029, 0.4496, 0.1167, 0.4717, 0.1582, 0.4854, 0.2032, 0.49, 0.25, 0.4854, 0.2968, 0.4717, 0.3418, 0.4496, 0.3833, 0.4197, 0.4197, 0.3833, 0.4496, 0.3418, 0.4717, 0.0625, 0.5, 0.0625, 1.0, 0.03125, 1.0, 0.03125, 0.5, 0.03125, 0.5, 0.03125, 1.0, 0.0, 1.0, 0.0, 0.5, 0.75, 0.49, 0.7968, 0.4854, 0.8418, 0.4717, 0.8833, 0.4496, 0.9197, 0.4197, 0.9496, 0.3833, 0.9717, 0.3418, 0.9854, 0.2968, 0.99, 0.25, 0.9854, 0.2032, 0.9717, 0.1582, 0.9496, 0.1167, 0.9197, 0.08029, 0.8833, 0.05045, 0.8418, 0.02827, 0.7968, 0.01461, 0.75, 0.01, 0.7032, 0.01461, 0.6582, 0.02827, 0.6167, 0.05045, 0.5803, 0.08029, 0.5504, 0.1167, 0.5283, 0.1582, 0.5146, 0.2032, 0.51, 0.25, 0.5146, 0.2968, 0.5283, 0.3418, 0.5504, 0.3833, 0.5803, 0.4197, 0.6167, 0.4496, 0.6582, 0.4717, 0.7032, 0.4854, 0.75, 0.0, 0.735, 0.0, 0.515, 0.0, 0.5, 0.0, 0.5, 0.0, 0.515, 0.0, 0.735, 0.0, 0.75, 0.0, 0.515, 1.0, 0.515, 0.0, 0.735, 0.0, 0.735, 1.0, 0.25, 0.0, 0.235, 0.0, 0.0, 0.0, 0.0, 0.0, 0.235, 0.0, 0.25, 0.0, 0.515, 1.0, 0.735, 1.0, 0.735, 0.0, 0.515, 0.0, 0.265, 1.0, 0.485, 1.0, 0.485, 0.0, 0.265, 0.0, 0.265, 1.0, 0.265, 0.0, 0.485, 0.0, 0.485, 1.0, 0.765, 1.0, 0.765, 0.0, 1.0, 0.0, 1.0, 1.0, 0.5, 1.0, 0.485, 1.0, 0.265, 1.0, 0.25, 1.0, 0.25, 1.0, 0.265, 1.0, 0.485, 1.0, 0.5, 1.0, 0.5, 0.0, 0.485, 0.0, 0.265, 0.0, 0.25, 0.0, 0.25, 0.0, 0.265, 0.0, 0.485, 0.0, 0.5, 0.0, 0.235, 1.0, 0.265, 1.0, 0.25, 1.0, 0.265, 0.0, 0.235, 0.0, 0.25, 0.0, 0.235, 1.0, 0.235, 0.0, 0.235, 0.0, 0.235, 1.0, 0.0, 1.0, 0.0, 0.0, 0.235, 0.0, 0.235, 1.0, 0.485, 1.0, 0.515, 1.0, 0.5, 1.0, 0.515, 0.0, 0.485, 0.0, 0.5, 0.0, 0.515, 1.0, 0.485, 1.0, 0.485, 1.0, 0.515, 1.0, 0.765, 1.0, 1.0, 1.0, 1.0, 0.0, 0.765, 0.0, 0.735, 1.0, 0.765, 1.0, 0.75, 1.0, 0.765, 0.0, 0.735, 0.0, 0.75, 0.0, 0.735, 1.0, 0.735, 0.0, 0.735, 0.0, 0.735, 1.0, 0.75, 1.0, 0.735, 1.0, 0.515, 1.0, 0.5, 1.0, 0.5, 1.0, 0.515, 1.0, 0.735, 1.0, 0.75, 1.0, 0.235, 0.0, 0.265, 0.0, 0.25, 0.0, 0.265, 1.0, 0.235, 1.0, 0.25, 1.0, 0.265, 0.0, 0.235, 0.0, 0.235, 0.0, 0.265, 0.0, 0.0, 1.0, 0.235, 1.0, 0.235, 0.0, 0.0, 0.0, 0.485, 0.0, 0.515, 0.0, 0.5, 0.0, 0.515, 1.0, 0.485, 1.0, 0.5, 1.0, 0.485, 0.0, 0.485, 1.0, 0.485, 1.0, 0.485, 0.0, 1.0, 1.0, 0.765, 1.0, 0.75, 1.0, 0.75, 1.0, 0.765, 1.0, 1.0, 1.0, 0.735, 0.0, 0.765, 0.0, 0.75, 0.0, 0.765, 1.0, 0.735, 1.0, 0.75, 1.0, 0.765, 1.0, 0.765, 0.0, 0.765, 0.0, 0.765, 1.0, 1.0, 0.0, 0.765, 0.0, 0.75, 0.0, 0.75, 0.0, 0.765, 0.0, 1.0, 0.0, 0.265, 1.0, 0.265, 0.0, 0.235, 0.0, 0.235, 1.0, 0.265, 1.0, 0.265, 0.0, 0.265, 0.0, 0.265, 1.0, 0.235, 1.0, 0.265, 1.0, 0.265, 1.0, 0.235, 1.0, 0.235, 0.0, 0.235, 1.0, 0.235, 1.0, 0.235, 0.0, 0.515, 1.0, 0.515, 0.0, 0.485, 0.0, 0.485, 1.0, 0.515, 0.0, 0.485, 0.0, 0.485, 0.0, 0.515, 0.0, 0.515, 1.0, 0.515, 0.0, 0.515, 0.0, 0.515, 1.0, 0.485, 1.0, 0.515, 1.0, 0.515, 1.0, 0.485, 1.0, 0.765, 1.0, 0.765, 0.0, 0.735, 0.0, 0.735, 1.0, 0.735, 1.0, 0.765, 1.0, 0.765, 1.0, 0.735, 1.0, 0.735, 0.0, 0.735, 1.0, 0.735, 1.0, 0.735, 0.0, 0.765, 0.0, 0.735, 0.0, 0.735, 0.0, 0.765, 0.0, 0.265, 0.0, 0.265, 1.0, 0.235, 1.0, 0.235, 0.0, 0.265, 1.0, 0.235, 1.0, 0.235, 1.0, 0.265, 1.0, 0.265, 0.0, 0.265, 1.0, 0.265, 1.0, 0.265, 0.0, 0.235, 0.0, 0.265, 0.0, 0.265, 0.0, 0.235, 0.0, 0.515, 0.0, 0.515, 1.0, 0.485, 1.0, 0.485, 0.0, 0.515, 0.0, 0.515, 1.0, 0.515, 1.0, 0.515, 0.0, 0.485, 0.0, 0.515, 0.0, 0.515, 0.0, 0.485, 0.0, 0.485, 1.0, 0.485, 0.0, 0.485, 0.0, 0.485, 1.0, 0.765, 0.0, 0.765, 1.0, 0.735, 1.0, 0.735, 0.0, 0.765, 1.0, 0.735, 1.0, 0.735, 1.0, 0.765, 1.0, 0.765, 0.0, 0.765, 1.0, 0.765, 1.0, 0.765, 0.0, 0.735, 0.0, 0.765, 0.0, 0.765, 0.0, 0.735, 0.0])
me_plane_001.materials.append(mat_basewhite)
me_plane_001.materials.append(mat_baseblack)
me_plane_001.update()

# ---- objects
ob_encadrement = bpy.data.objects.new('encadrement', me_plane)
ob_door = bpy.data.objects.new('door', me_plane_001)

# ---- transforms, parenting, visibility, modifiers, constraints
ob_encadrement.location = (0.0, 0.0, 0.0)
ob_door.location = (-3.725e-09, -0.5, 1.0)
_m = ob_door.modifiers.new('Auto Smooth', 'NODES')
_m.node_group = ng_auto_smooth
_gi = [s.identifier for s in ng_auto_smooth.interface.items_tree if s.item_type == 'SOCKET' and s.in_out == 'INPUT']
_m[_gi[1]] = 0.5236  # Angle

# ---- collection membership
col_collection.objects.link(ob_encadrement)
col_collection.objects.link(ob_door)

# ---- scene / render settings (as saved in the file)
scene.frame_start = 1; scene.frame_end = 250; scene.frame_set(99)
scene.render.engine = 'BLENDER_EEVEE_NEXT'
scene.cycles.sampling_pattern = 'TABULATED_SOBOL'
bpy.context.view_layer.update()

# ---- added for rendering (the .blend has no active camera and no usable light): camera, sun
cam_auto = bpy.data.cameras.new('AutoCamera')
cam_auto.lens = 50.0
cam_auto.sensor_width = 36.0
cam_auto.clip_end = 1000.0
ob_auto_camera = bpy.data.objects.new('AutoCamera', cam_auto)
scene.collection.objects.link(ob_auto_camera)
ob_auto_camera.location = (2.25982, -2.71179, 2.85786)
ob_auto_camera.rotation_euler = (1.09748, -7.21219e-08, 0.694738)
scene.camera = ob_auto_camera
light_auto_sun = bpy.data.lights.new('AutoSun', 'SUN')
light_auto_sun.energy = 3.0
light_auto_sun.angle = 0.0523599
ob_auto_sun = bpy.data.objects.new('AutoSun', light_auto_sun)
scene.collection.objects.link(ob_auto_sun)
ob_auto_sun.rotation_euler = (0.872665, 0.174533, 0.523599)
bpy.context.view_layer.update()
